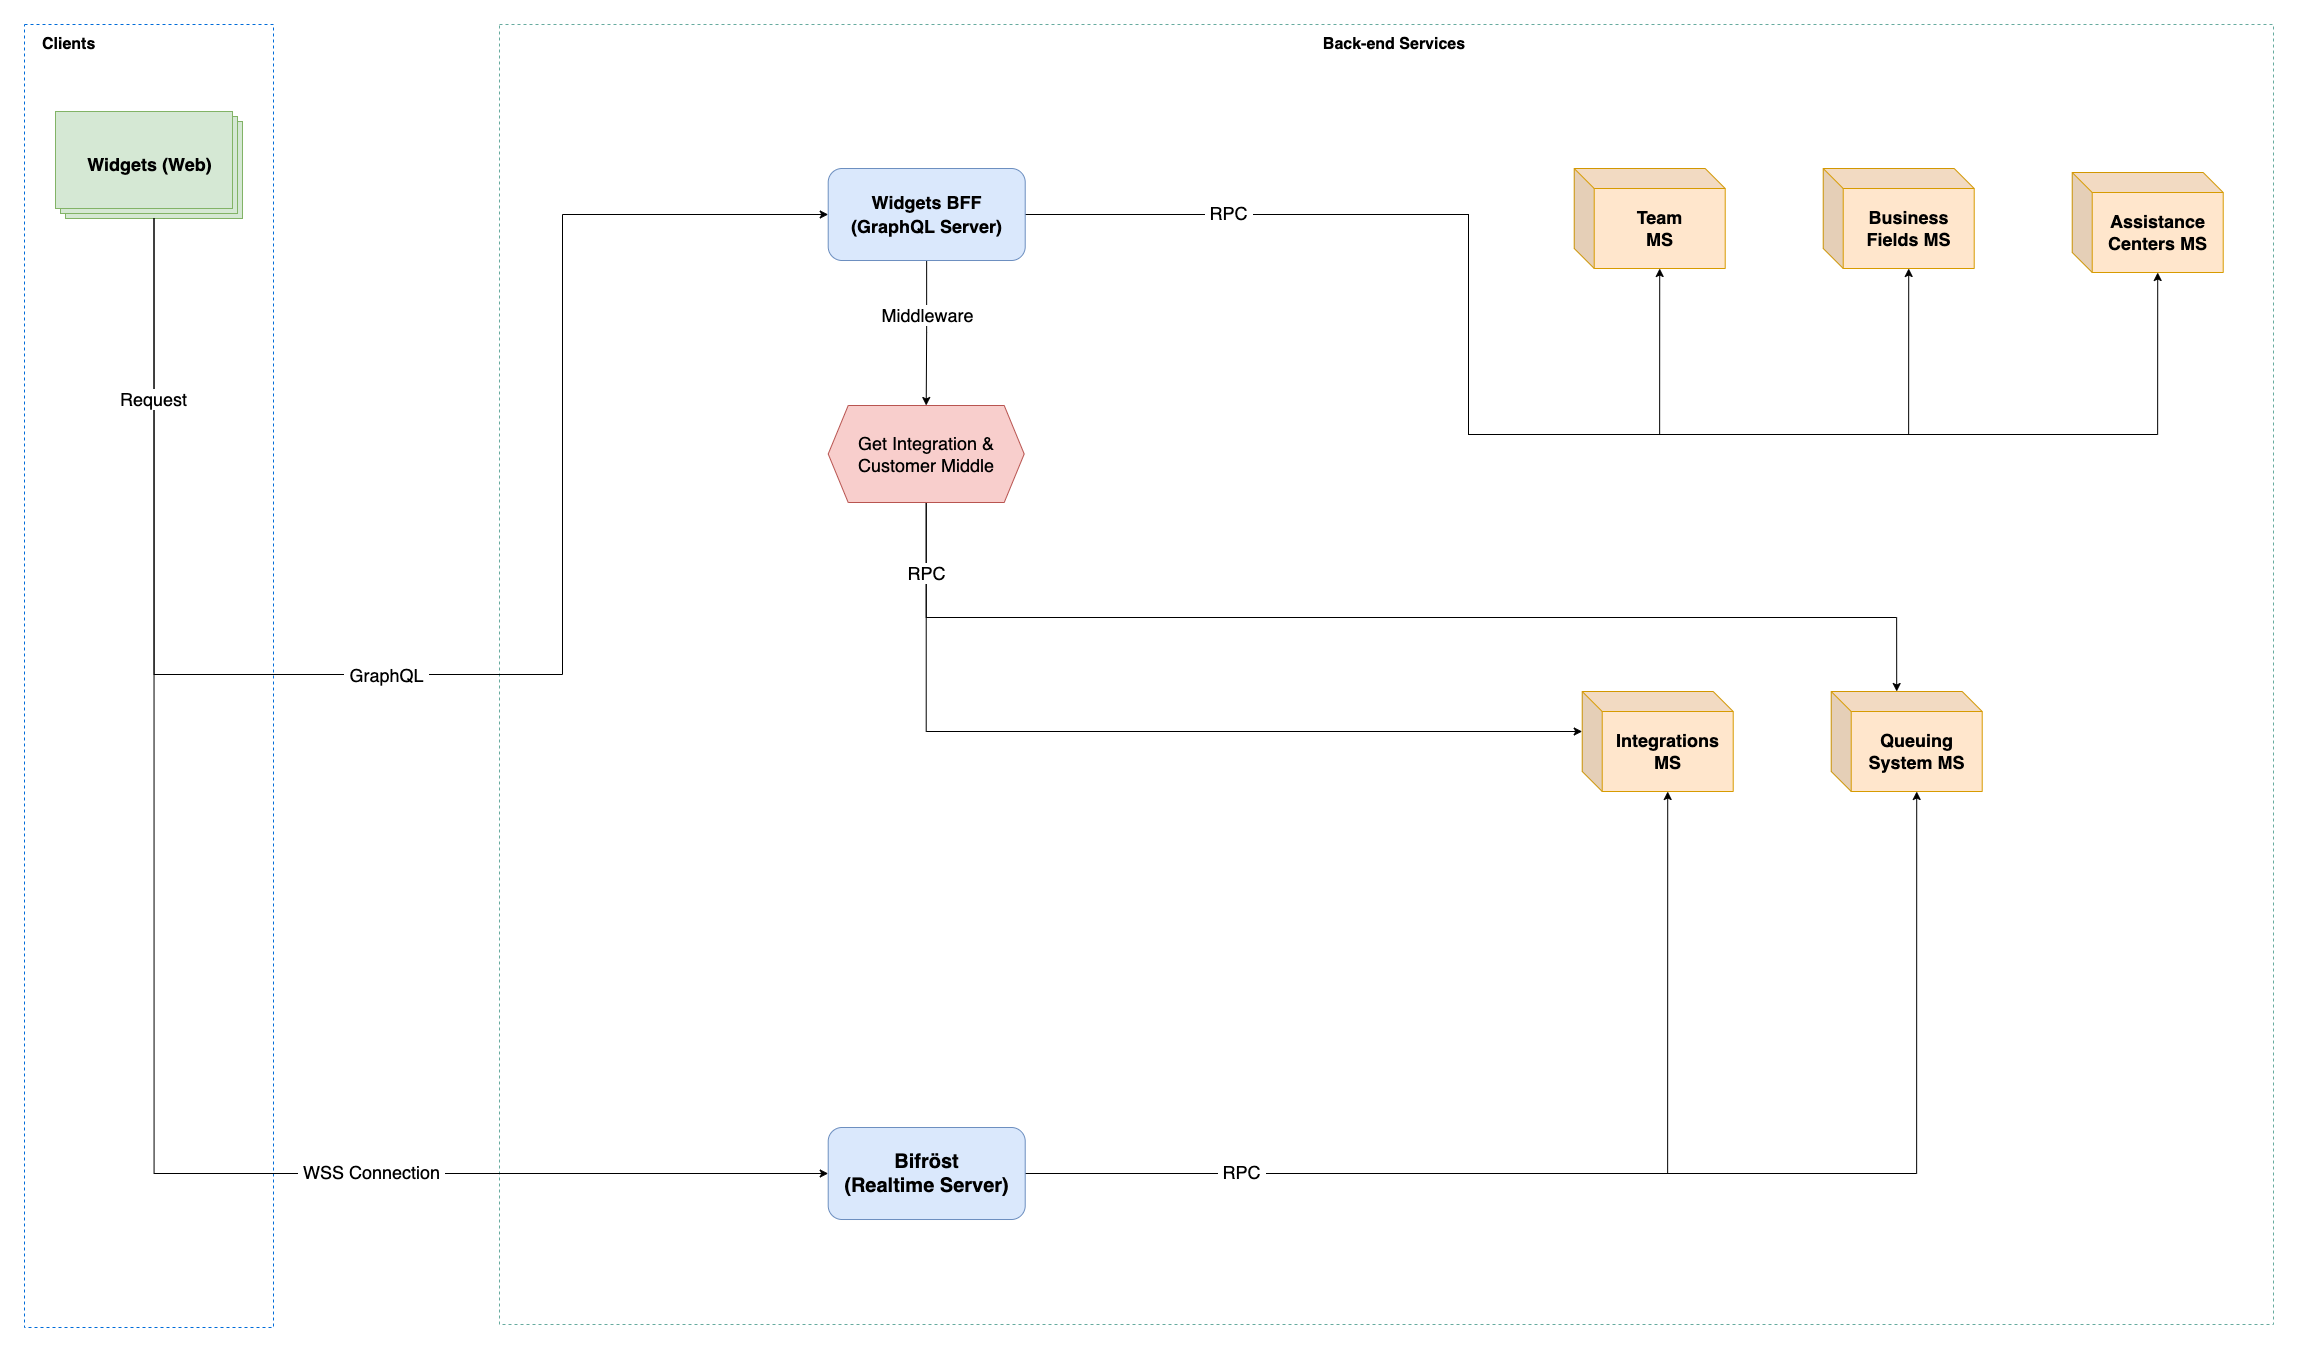

The diagram above was exported from draw.io. Its source (the exported page's mxGraphModel, read from the mxfile embedded in the PNG):
<mxGraphModel dx="-463" dy="3303" grid="0" gridSize="10" guides="1" tooltips="1" connect="1" arrows="1" fold="1" page="1" pageScale="1" pageWidth="2336" pageHeight="1654" math="0" shadow="0">
  <root>
    <mxCell id="0" />
    <mxCell id="1" parent="0" />
    <mxCell id="qfAjFcyuWle9f1kOt8-p-10" value="Clients" style="rounded=0;arcSize=6;whiteSpace=wrap;html=1;align=left;fontSize=16;verticalAlign=top;spacingLeft=16;fontStyle=1;strokeColor=#006CD9;dashed=1;spacingTop=4;" parent="1" vertex="1">
      <mxGeometry x="4716" y="-1478" width="249" height="1303" as="geometry" />
    </mxCell>
    <mxCell id="qfAjFcyuWle9f1kOt8-p-12" value="&lt;font style=&quot;font-size: 18px;&quot;&gt;Widgets (Web)&lt;/font&gt;" style="verticalLabelPosition=middle;verticalAlign=middle;html=1;shape=mxgraph.basic.layered_rect;dx=10;outlineConnect=0;fontStyle=1;fontSize=16;flipH=0;flipV=0;fillColor=#d5e8d4;strokeColor=#82b366;labelPosition=center;align=center;" parent="1" vertex="1">
      <mxGeometry x="4747" y="-1391" width="187" height="107" as="geometry" />
    </mxCell>
    <mxCell id="qfAjFcyuWle9f1kOt8-p-13" value="Back-end Services" style="rounded=0;arcSize=11;whiteSpace=wrap;html=1;align=center;fontSize=16;verticalAlign=top;spacingLeft=16;fontStyle=1;dashed=1;spacingTop=4;strokeColor=#67AB9F;" parent="1" vertex="1">
      <mxGeometry x="5191" y="-1478" width="1774" height="1300" as="geometry" />
    </mxCell>
    <mxCell id="zh-R5fbnuQOmoTFrTV-c-36" style="edgeStyle=orthogonalEdgeStyle;rounded=0;orthogonalLoop=1;jettySize=auto;html=1;fontSize=18;" parent="1" source="qfAjFcyuWle9f1kOt8-p-44" target="zh-R5fbnuQOmoTFrTV-c-35" edge="1">
      <mxGeometry relative="1" as="geometry" />
    </mxCell>
    <mxCell id="zh-R5fbnuQOmoTFrTV-c-55" value="Middleware" style="edgeLabel;html=1;align=center;verticalAlign=middle;resizable=0;points=[];fontSize=18;" parent="zh-R5fbnuQOmoTFrTV-c-36" connectable="0" vertex="1">
      <mxGeometry x="-0.2415" relative="1" as="geometry">
        <mxPoint y="-1" as="offset" />
      </mxGeometry>
    </mxCell>
    <mxCell id="zh-R5fbnuQOmoTFrTV-c-51" style="edgeStyle=orthogonalEdgeStyle;rounded=0;orthogonalLoop=1;jettySize=auto;html=1;entryX=0;entryY=0;entryDx=85.5;entryDy=100;entryPerimeter=0;fontSize=18;" parent="1" source="qfAjFcyuWle9f1kOt8-p-44" target="zh-R5fbnuQOmoTFrTV-c-13" edge="1">
      <mxGeometry relative="1" as="geometry">
        <Array as="points">
          <mxPoint x="6160" y="-1288" />
          <mxPoint x="6160" y="-1068" />
          <mxPoint x="6351" y="-1068" />
        </Array>
      </mxGeometry>
    </mxCell>
    <mxCell id="zh-R5fbnuQOmoTFrTV-c-52" style="edgeStyle=orthogonalEdgeStyle;rounded=0;orthogonalLoop=1;jettySize=auto;html=1;entryX=0;entryY=0;entryDx=85.5;entryDy=100;entryPerimeter=0;fontSize=18;" parent="1" source="qfAjFcyuWle9f1kOt8-p-44" target="l6AajX5cDZDJEiJEwjnY-1" edge="1">
      <mxGeometry relative="1" as="geometry">
        <Array as="points">
          <mxPoint x="6160" y="-1288" />
          <mxPoint x="6160" y="-1068" />
          <mxPoint x="6600" y="-1068" />
        </Array>
      </mxGeometry>
    </mxCell>
    <mxCell id="zh-R5fbnuQOmoTFrTV-c-53" style="edgeStyle=orthogonalEdgeStyle;rounded=0;orthogonalLoop=1;jettySize=auto;html=1;entryX=0;entryY=0;entryDx=85.5;entryDy=100;entryPerimeter=0;fontSize=18;" parent="1" source="qfAjFcyuWle9f1kOt8-p-44" target="l6AajX5cDZDJEiJEwjnY-2" edge="1">
      <mxGeometry relative="1" as="geometry">
        <Array as="points">
          <mxPoint x="6160" y="-1288" />
          <mxPoint x="6160" y="-1068" />
          <mxPoint x="6849" y="-1068" />
        </Array>
      </mxGeometry>
    </mxCell>
    <mxCell id="zh-R5fbnuQOmoTFrTV-c-54" value="&amp;nbsp;RPC&amp;nbsp;" style="edgeLabel;html=1;align=center;verticalAlign=middle;resizable=0;points=[];fontSize=18;" parent="zh-R5fbnuQOmoTFrTV-c-53" connectable="0" vertex="1">
      <mxGeometry x="-0.7317" y="2" relative="1" as="geometry">
        <mxPoint as="offset" />
      </mxGeometry>
    </mxCell>
    <mxCell id="qfAjFcyuWle9f1kOt8-p-44" value="&lt;font style=&quot;font-size: 18px;&quot;&gt;Widgets BFF&lt;br&gt;(GraphQL Server)&lt;/font&gt;" style="rounded=1;whiteSpace=wrap;html=1;shadow=0;glass=0;sketch=0;fillColor=#dae8fc;strokeColor=#6c8ebf;fontSize=20;fontStyle=1;spacingTop=0;" parent="1" vertex="1">
      <mxGeometry x="5519.71" y="-1334" width="197" height="92" as="geometry" />
    </mxCell>
    <mxCell id="zh-R5fbnuQOmoTFrTV-c-5" style="edgeStyle=orthogonalEdgeStyle;rounded=0;orthogonalLoop=1;jettySize=auto;html=1;entryX=0;entryY=0.5;entryDx=0;entryDy=0;fontSize=18;exitX=0;exitY=0;exitDx=98.50000000000001;exitDy=107;exitPerimeter=0;" parent="1" source="qfAjFcyuWle9f1kOt8-p-12" target="zh-R5fbnuQOmoTFrTV-c-4" edge="1">
      <mxGeometry relative="1" as="geometry">
        <mxPoint x="5310" y="-828" as="sourcePoint" />
      </mxGeometry>
    </mxCell>
    <mxCell id="zh-R5fbnuQOmoTFrTV-c-6" value="&amp;nbsp;WSS Connection&amp;nbsp;" style="edgeLabel;html=1;align=center;verticalAlign=middle;resizable=0;points=[];fontSize=18;" parent="zh-R5fbnuQOmoTFrTV-c-5" connectable="0" vertex="1">
      <mxGeometry x="-0.0705" relative="1" as="geometry">
        <mxPoint x="217" y="196" as="offset" />
      </mxGeometry>
    </mxCell>
    <mxCell id="zh-R5fbnuQOmoTFrTV-c-7" style="edgeStyle=orthogonalEdgeStyle;rounded=0;orthogonalLoop=1;jettySize=auto;html=1;entryX=0;entryY=0.5;entryDx=0;entryDy=0;fontSize=18;exitX=0;exitY=0;exitDx=98.50000000000001;exitDy=107;exitPerimeter=0;" parent="1" source="qfAjFcyuWle9f1kOt8-p-12" target="qfAjFcyuWle9f1kOt8-p-44" edge="1">
      <mxGeometry relative="1" as="geometry">
        <mxPoint x="5310" y="-828" as="sourcePoint" />
        <Array as="points">
          <mxPoint x="4846" y="-828" />
          <mxPoint x="5254" y="-828" />
          <mxPoint x="5254" y="-1288" />
        </Array>
      </mxGeometry>
    </mxCell>
    <mxCell id="zh-R5fbnuQOmoTFrTV-c-8" value="&amp;nbsp;GraphQL&amp;nbsp;" style="edgeLabel;html=1;align=center;verticalAlign=middle;resizable=0;points=[];fontSize=18;" parent="zh-R5fbnuQOmoTFrTV-c-7" connectable="0" vertex="1">
      <mxGeometry x="0.031" relative="1" as="geometry">
        <mxPoint x="-132" as="offset" />
      </mxGeometry>
    </mxCell>
    <mxCell id="cxEgiqZZ7UA2UVDobQhC-1" value="Request" style="edgeLabel;html=1;align=center;verticalAlign=middle;resizable=0;points=[];fontSize=18;" vertex="1" connectable="0" parent="zh-R5fbnuQOmoTFrTV-c-7">
      <mxGeometry x="-0.7736" y="-1" relative="1" as="geometry">
        <mxPoint as="offset" />
      </mxGeometry>
    </mxCell>
    <mxCell id="qfAjFcyuWle9f1kOt8-p-57" value="&lt;font style=&quot;font-size: 18px;&quot;&gt;Queuing System MS&lt;/font&gt;" style="shape=cube;whiteSpace=wrap;html=1;boundedLbl=1;backgroundOutline=1;darkOpacity=0.05;darkOpacity2=0.1;fontSize=18;fillColor=#ffe6cc;strokeColor=#d79b00;fontStyle=1" parent="1" vertex="1">
      <mxGeometry x="6522.71" y="-811" width="151" height="100" as="geometry" />
    </mxCell>
    <mxCell id="l6AajX5cDZDJEiJEwjnY-1" value="&lt;font style=&quot;font-size: 18px;&quot;&gt;Business Fields MS&lt;/font&gt;" style="shape=cube;whiteSpace=wrap;html=1;boundedLbl=1;backgroundOutline=1;darkOpacity=0.05;darkOpacity2=0.1;fontSize=18;fillColor=#ffe6cc;strokeColor=#d79b00;fontStyle=1" parent="1" vertex="1">
      <mxGeometry x="6514.71" y="-1334" width="151" height="100" as="geometry" />
    </mxCell>
    <mxCell id="l6AajX5cDZDJEiJEwjnY-2" value="&lt;font style=&quot;font-size: 18px;&quot;&gt;Assistance Centers MS&lt;/font&gt;" style="shape=cube;whiteSpace=wrap;html=1;boundedLbl=1;backgroundOutline=1;darkOpacity=0.05;darkOpacity2=0.1;fontSize=18;fillColor=#ffe6cc;strokeColor=#d79b00;fontStyle=1" parent="1" vertex="1">
      <mxGeometry x="6763.71" y="-1330" width="151" height="100" as="geometry" />
    </mxCell>
    <mxCell id="l6AajX5cDZDJEiJEwjnY-34" value="&lt;font style=&quot;font-size: 18px;&quot;&gt;Integrations&lt;br&gt;MS&lt;br&gt;&lt;/font&gt;" style="shape=cube;whiteSpace=wrap;html=1;boundedLbl=1;backgroundOutline=1;darkOpacity=0.05;darkOpacity2=0.1;fontSize=18;fillColor=#ffe6cc;strokeColor=#d79b00;fontStyle=1" parent="1" vertex="1">
      <mxGeometry x="6273.71" y="-811" width="151" height="100" as="geometry" />
    </mxCell>
    <mxCell id="zh-R5fbnuQOmoTFrTV-c-25" style="edgeStyle=orthogonalEdgeStyle;rounded=0;orthogonalLoop=1;jettySize=auto;html=1;entryX=0;entryY=0;entryDx=85.5;entryDy=100;entryPerimeter=0;fontSize=18;" parent="1" source="zh-R5fbnuQOmoTFrTV-c-4" target="l6AajX5cDZDJEiJEwjnY-34" edge="1">
      <mxGeometry relative="1" as="geometry" />
    </mxCell>
    <mxCell id="zh-R5fbnuQOmoTFrTV-c-26" style="edgeStyle=orthogonalEdgeStyle;rounded=0;orthogonalLoop=1;jettySize=auto;html=1;entryX=0;entryY=0;entryDx=85.5;entryDy=100;entryPerimeter=0;fontSize=18;" parent="1" source="zh-R5fbnuQOmoTFrTV-c-4" target="qfAjFcyuWle9f1kOt8-p-57" edge="1">
      <mxGeometry relative="1" as="geometry" />
    </mxCell>
    <mxCell id="zh-R5fbnuQOmoTFrTV-c-33" value="&amp;nbsp;RPC&amp;nbsp;" style="edgeLabel;html=1;align=center;verticalAlign=middle;resizable=0;points=[];fontSize=18;" parent="zh-R5fbnuQOmoTFrTV-c-26" connectable="0" vertex="1">
      <mxGeometry x="-0.6632" y="-2" relative="1" as="geometry">
        <mxPoint x="1" y="-4" as="offset" />
      </mxGeometry>
    </mxCell>
    <mxCell id="zh-R5fbnuQOmoTFrTV-c-4" value="Bifröst&lt;br&gt;(Realtime Server)" style="rounded=1;whiteSpace=wrap;html=1;shadow=0;glass=0;sketch=0;fillColor=#dae8fc;strokeColor=#6c8ebf;fontSize=20;fontStyle=1;spacingTop=0;" parent="1" vertex="1">
      <mxGeometry x="5519.71" y="-375" width="197" height="92" as="geometry" />
    </mxCell>
    <mxCell id="zh-R5fbnuQOmoTFrTV-c-13" value="&lt;font size=&quot;1&quot; style=&quot;&quot;&gt;&lt;b style=&quot;font-size: 18px;&quot;&gt;Team&lt;br&gt;MS&lt;/b&gt;&lt;/font&gt;" style="shape=cube;whiteSpace=wrap;html=1;boundedLbl=1;backgroundOutline=1;darkOpacity=0.05;darkOpacity2=0.1;fontSize=14;fillColor=#ffe6cc;strokeColor=#d79b00;" parent="1" vertex="1">
      <mxGeometry x="6265.71" y="-1334" width="151" height="100" as="geometry" />
    </mxCell>
    <mxCell id="zh-R5fbnuQOmoTFrTV-c-48" style="edgeStyle=orthogonalEdgeStyle;rounded=0;orthogonalLoop=1;jettySize=auto;html=1;entryX=0;entryY=0;entryDx=0;entryDy=40;entryPerimeter=0;fontSize=18;" parent="1" source="zh-R5fbnuQOmoTFrTV-c-35" target="l6AajX5cDZDJEiJEwjnY-34" edge="1">
      <mxGeometry relative="1" as="geometry">
        <Array as="points">
          <mxPoint x="5618" y="-771" />
        </Array>
      </mxGeometry>
    </mxCell>
    <mxCell id="zh-R5fbnuQOmoTFrTV-c-49" style="edgeStyle=orthogonalEdgeStyle;rounded=0;orthogonalLoop=1;jettySize=auto;html=1;entryX=0;entryY=0;entryDx=65.5;entryDy=0;entryPerimeter=0;fontSize=18;" parent="1" source="zh-R5fbnuQOmoTFrTV-c-35" target="qfAjFcyuWle9f1kOt8-p-57" edge="1">
      <mxGeometry relative="1" as="geometry">
        <Array as="points">
          <mxPoint x="5618" y="-885" />
          <mxPoint x="6588" y="-885" />
        </Array>
      </mxGeometry>
    </mxCell>
    <mxCell id="zh-R5fbnuQOmoTFrTV-c-50" value="RPC" style="edgeLabel;html=1;align=center;verticalAlign=middle;resizable=0;points=[];fontSize=18;" parent="zh-R5fbnuQOmoTFrTV-c-49" connectable="0" vertex="1">
      <mxGeometry x="-0.9199" y="-1" relative="1" as="geometry">
        <mxPoint x="1" y="23" as="offset" />
      </mxGeometry>
    </mxCell>
    <mxCell id="zh-R5fbnuQOmoTFrTV-c-35" value="Get Integration &amp;amp; Customer Middle" style="shape=hexagon;perimeter=hexagonPerimeter2;whiteSpace=wrap;html=1;fixedSize=1;fontSize=18;fillColor=#f8cecc;strokeColor=#b85450;" parent="1" vertex="1">
      <mxGeometry x="5519.71" y="-1097" width="196" height="97" as="geometry" />
    </mxCell>
  </root>
</mxGraphModel>